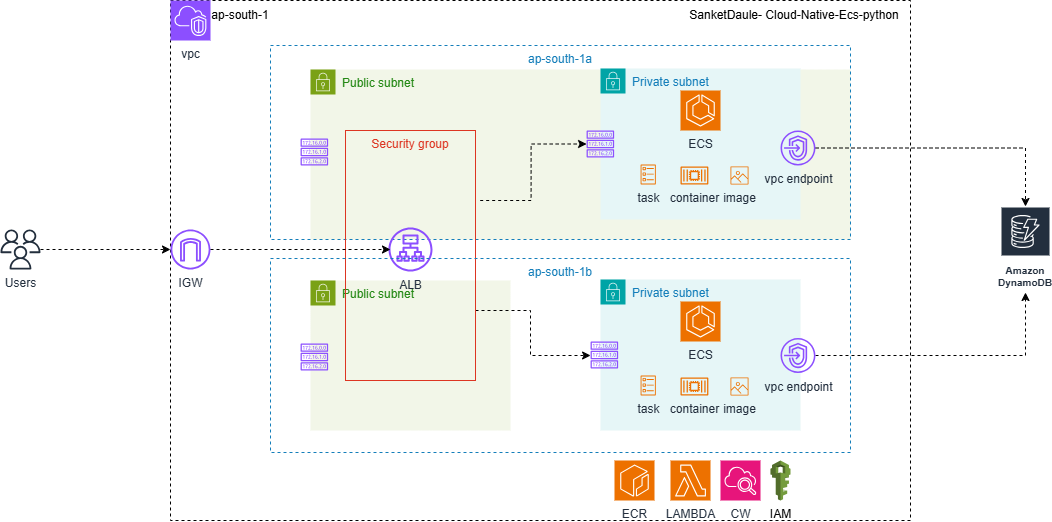

The diagram above was exported from draw.io. Its source (the exported page's mxGraphModel, read from the mxfile embedded in the PNG):
<mxGraphModel dx="1827" dy="597" grid="1" gridSize="10" guides="1" tooltips="1" connect="1" arrows="1" fold="1" page="1" pageScale="1" pageWidth="827" pageHeight="1169" math="0" shadow="0">
  <root>
    <mxCell id="0" />
    <mxCell id="1" parent="0" />
    <mxCell id="Z1u85XOhK5J-llQgKp3M-2" value="" style="rounded=0;whiteSpace=wrap;html=1;dashed=1;" vertex="1" parent="1">
      <mxGeometry x="-30" y="40" width="740" height="520" as="geometry" />
    </mxCell>
    <mxCell id="Z1u85XOhK5J-llQgKp3M-3" value="vpc" style="sketch=0;points=[[0,0,0],[0.25,0,0],[0.5,0,0],[0.75,0,0],[1,0,0],[0,1,0],[0.25,1,0],[0.5,1,0],[0.75,1,0],[1,1,0],[0,0.25,0],[0,0.5,0],[0,0.75,0],[1,0.25,0],[1,0.5,0],[1,0.75,0]];outlineConnect=0;fontColor=#232F3E;fillColor=#8C4FFF;strokeColor=#ffffff;dashed=0;verticalLabelPosition=bottom;verticalAlign=top;align=center;html=1;fontSize=12;fontStyle=0;aspect=fixed;shape=mxgraph.aws4.resourceIcon;resIcon=mxgraph.aws4.vpc;" vertex="1" parent="1">
      <mxGeometry x="-30" y="40" width="40" height="40" as="geometry" />
    </mxCell>
    <mxCell id="Z1u85XOhK5J-llQgKp3M-51" style="edgeStyle=orthogonalEdgeStyle;rounded=0;orthogonalLoop=1;jettySize=auto;html=1;dashed=1;" edge="1" parent="1" source="Z1u85XOhK5J-llQgKp3M-4" target="Z1u85XOhK5J-llQgKp3M-9">
      <mxGeometry relative="1" as="geometry" />
    </mxCell>
    <mxCell id="Z1u85XOhK5J-llQgKp3M-4" value="Users" style="sketch=0;outlineConnect=0;fontColor=#232F3E;gradientColor=none;fillColor=#232F3D;strokeColor=none;dashed=0;verticalLabelPosition=bottom;verticalAlign=top;align=center;html=1;fontSize=12;fontStyle=0;aspect=fixed;pointerEvents=1;shape=mxgraph.aws4.users;" vertex="1" parent="1">
      <mxGeometry x="-200" y="269" width="40" height="40" as="geometry" />
    </mxCell>
    <mxCell id="Z1u85XOhK5J-llQgKp3M-5" value="Public subnet" style="points=[[0,0],[0.25,0],[0.5,0],[0.75,0],[1,0],[1,0.25],[1,0.5],[1,0.75],[1,1],[0.75,1],[0.5,1],[0.25,1],[0,1],[0,0.75],[0,0.5],[0,0.25]];outlineConnect=0;gradientColor=none;html=1;whiteSpace=wrap;fontSize=12;fontStyle=0;container=1;pointerEvents=0;collapsible=0;recursiveResize=0;shape=mxgraph.aws4.group;grIcon=mxgraph.aws4.group_security_group;grStroke=0;strokeColor=#7AA116;fillColor=#F2F6E8;verticalAlign=top;align=left;spacingLeft=30;fontColor=#248814;dashed=0;" vertex="1" parent="1">
      <mxGeometry x="110" y="109" width="540" height="170" as="geometry" />
    </mxCell>
    <mxCell id="Z1u85XOhK5J-llQgKp3M-52" value="ap-south-1a" style="fillColor=none;strokeColor=#147EBA;dashed=1;verticalAlign=top;fontStyle=0;fontColor=#147EBA;whiteSpace=wrap;html=1;" vertex="1" parent="Z1u85XOhK5J-llQgKp3M-5">
      <mxGeometry x="-40" y="-24" width="580" height="194" as="geometry" />
    </mxCell>
    <mxCell id="Z1u85XOhK5J-llQgKp3M-6" value="Public subnet" style="points=[[0,0],[0.25,0],[0.5,0],[0.75,0],[1,0],[1,0.25],[1,0.5],[1,0.75],[1,1],[0.75,1],[0.5,1],[0.25,1],[0,1],[0,0.75],[0,0.5],[0,0.25]];outlineConnect=0;gradientColor=none;html=1;whiteSpace=wrap;fontSize=12;fontStyle=0;container=1;pointerEvents=0;collapsible=0;recursiveResize=0;shape=mxgraph.aws4.group;grIcon=mxgraph.aws4.group_security_group;grStroke=0;strokeColor=#7AA116;fillColor=#F2F6E8;verticalAlign=top;align=left;spacingLeft=30;fontColor=#248814;dashed=0;" vertex="1" parent="1">
      <mxGeometry x="110" y="320" width="200" height="150" as="geometry" />
    </mxCell>
    <mxCell id="Z1u85XOhK5J-llQgKp3M-42" value="" style="sketch=0;outlineConnect=0;fontColor=#232F3E;gradientColor=none;fillColor=#8C4FFF;strokeColor=none;dashed=0;verticalLabelPosition=bottom;verticalAlign=top;align=center;html=1;fontSize=12;fontStyle=0;aspect=fixed;pointerEvents=1;shape=mxgraph.aws4.route_table;" vertex="1" parent="Z1u85XOhK5J-llQgKp3M-6">
      <mxGeometry x="-10" y="63" width="27.71" height="27" as="geometry" />
    </mxCell>
    <mxCell id="Z1u85XOhK5J-llQgKp3M-7" value="Private subnet" style="points=[[0,0],[0.25,0],[0.5,0],[0.75,0],[1,0],[1,0.25],[1,0.5],[1,0.75],[1,1],[0.75,1],[0.5,1],[0.25,1],[0,1],[0,0.75],[0,0.5],[0,0.25]];outlineConnect=0;gradientColor=none;html=1;whiteSpace=wrap;fontSize=12;fontStyle=0;container=1;pointerEvents=0;collapsible=0;recursiveResize=0;shape=mxgraph.aws4.group;grIcon=mxgraph.aws4.group_security_group;grStroke=0;strokeColor=#00A4A6;fillColor=#E6F6F7;verticalAlign=top;align=left;spacingLeft=30;fontColor=#147EBA;dashed=0;" vertex="1" parent="1">
      <mxGeometry x="400" y="108" width="200" height="151" as="geometry" />
    </mxCell>
    <mxCell id="Z1u85XOhK5J-llQgKp3M-14" value="ECS" style="sketch=0;points=[[0,0,0],[0.25,0,0],[0.5,0,0],[0.75,0,0],[1,0,0],[0,1,0],[0.25,1,0],[0.5,1,0],[0.75,1,0],[1,1,0],[0,0.25,0],[0,0.5,0],[0,0.75,0],[1,0.25,0],[1,0.5,0],[1,0.75,0]];outlineConnect=0;fontColor=#232F3E;fillColor=#ED7100;strokeColor=#ffffff;dashed=0;verticalLabelPosition=bottom;verticalAlign=top;align=center;html=1;fontSize=12;fontStyle=0;aspect=fixed;shape=mxgraph.aws4.resourceIcon;resIcon=mxgraph.aws4.ecs;" vertex="1" parent="Z1u85XOhK5J-llQgKp3M-7">
      <mxGeometry x="80" y="22" width="40" height="40" as="geometry" />
    </mxCell>
    <mxCell id="Z1u85XOhK5J-llQgKp3M-16" value="container" style="sketch=0;outlineConnect=0;fontColor=#232F3E;gradientColor=none;fillColor=#ED7100;strokeColor=none;dashed=0;verticalLabelPosition=bottom;verticalAlign=top;align=center;html=1;fontSize=12;fontStyle=0;aspect=fixed;pointerEvents=1;shape=mxgraph.aws4.container_2;" vertex="1" parent="Z1u85XOhK5J-llQgKp3M-7">
      <mxGeometry x="80" y="98" width="27.87" height="18" as="geometry" />
    </mxCell>
    <mxCell id="Z1u85XOhK5J-llQgKp3M-20" value="image" style="sketch=0;outlineConnect=0;fontColor=#232F3E;gradientColor=none;fillColor=#ED7100;strokeColor=none;dashed=0;verticalLabelPosition=bottom;verticalAlign=top;align=center;html=1;fontSize=12;fontStyle=0;aspect=fixed;pointerEvents=1;shape=mxgraph.aws4.container_registry_image;" vertex="1" parent="Z1u85XOhK5J-llQgKp3M-7">
      <mxGeometry x="130" y="98" width="18" height="18" as="geometry" />
    </mxCell>
    <mxCell id="Z1u85XOhK5J-llQgKp3M-18" value="task" style="sketch=0;outlineConnect=0;fontColor=#232F3E;gradientColor=none;fillColor=#ED7100;strokeColor=none;dashed=0;verticalLabelPosition=bottom;verticalAlign=top;align=center;html=1;fontSize=12;fontStyle=0;aspect=fixed;pointerEvents=1;shape=mxgraph.aws4.ecs_task;" vertex="1" parent="Z1u85XOhK5J-llQgKp3M-7">
      <mxGeometry x="40" y="96" width="15.42" height="20" as="geometry" />
    </mxCell>
    <mxCell id="Z1u85XOhK5J-llQgKp3M-41" value="" style="sketch=0;outlineConnect=0;fontColor=#232F3E;gradientColor=none;fillColor=#8C4FFF;strokeColor=none;dashed=0;verticalLabelPosition=bottom;verticalAlign=top;align=center;html=1;fontSize=12;fontStyle=0;aspect=fixed;pointerEvents=1;shape=mxgraph.aws4.route_table;" vertex="1" parent="Z1u85XOhK5J-llQgKp3M-7">
      <mxGeometry x="-14" y="62" width="27.71" height="27" as="geometry" />
    </mxCell>
    <mxCell id="Z1u85XOhK5J-llQgKp3M-9" value="IGW" style="sketch=0;outlineConnect=0;fontColor=#232F3E;gradientColor=none;fillColor=#8C4FFF;strokeColor=none;dashed=0;verticalLabelPosition=bottom;verticalAlign=top;align=center;html=1;fontSize=12;fontStyle=0;aspect=fixed;pointerEvents=1;shape=mxgraph.aws4.internet_gateway;" vertex="1" parent="1">
      <mxGeometry x="-30" y="269" width="40" height="40" as="geometry" />
    </mxCell>
    <mxCell id="Z1u85XOhK5J-llQgKp3M-11" value="ALB" style="sketch=0;outlineConnect=0;fontColor=#232F3E;gradientColor=none;fillColor=#8C4FFF;strokeColor=none;dashed=0;verticalLabelPosition=bottom;verticalAlign=top;align=center;html=1;fontSize=12;fontStyle=0;aspect=fixed;pointerEvents=1;shape=mxgraph.aws4.application_load_balancer;" vertex="1" parent="1">
      <mxGeometry x="188" y="267" width="44" height="44" as="geometry" />
    </mxCell>
    <mxCell id="Z1u85XOhK5J-llQgKp3M-23" value="" style="sketch=0;outlineConnect=0;fontColor=#232F3E;gradientColor=none;fillColor=#ED7100;strokeColor=none;dashed=0;verticalLabelPosition=bottom;verticalAlign=top;align=center;html=1;fontSize=12;fontStyle=0;aspect=fixed;pointerEvents=1;shape=mxgraph.aws4.container_registry_image;" vertex="1" parent="1">
      <mxGeometry x="540" y="410" width="28" height="28" as="geometry" />
    </mxCell>
    <mxCell id="Z1u85XOhK5J-llQgKp3M-24" value="Private subnet" style="points=[[0,0],[0.25,0],[0.5,0],[0.75,0],[1,0],[1,0.25],[1,0.5],[1,0.75],[1,1],[0.75,1],[0.5,1],[0.25,1],[0,1],[0,0.75],[0,0.5],[0,0.25]];outlineConnect=0;gradientColor=none;html=1;whiteSpace=wrap;fontSize=12;fontStyle=0;container=1;pointerEvents=0;collapsible=0;recursiveResize=0;shape=mxgraph.aws4.group;grIcon=mxgraph.aws4.group_security_group;grStroke=0;strokeColor=#00A4A6;fillColor=#E6F6F7;verticalAlign=top;align=left;spacingLeft=30;fontColor=#147EBA;dashed=0;" vertex="1" parent="1">
      <mxGeometry x="400" y="319" width="200" height="151" as="geometry" />
    </mxCell>
    <mxCell id="Z1u85XOhK5J-llQgKp3M-25" value="ECS" style="sketch=0;points=[[0,0,0],[0.25,0,0],[0.5,0,0],[0.75,0,0],[1,0,0],[0,1,0],[0.25,1,0],[0.5,1,0],[0.75,1,0],[1,1,0],[0,0.25,0],[0,0.5,0],[0,0.75,0],[1,0.25,0],[1,0.5,0],[1,0.75,0]];outlineConnect=0;fontColor=#232F3E;fillColor=#ED7100;strokeColor=#ffffff;dashed=0;verticalLabelPosition=bottom;verticalAlign=top;align=center;html=1;fontSize=12;fontStyle=0;aspect=fixed;shape=mxgraph.aws4.resourceIcon;resIcon=mxgraph.aws4.ecs;" vertex="1" parent="Z1u85XOhK5J-llQgKp3M-24">
      <mxGeometry x="80" y="22" width="40" height="40" as="geometry" />
    </mxCell>
    <mxCell id="Z1u85XOhK5J-llQgKp3M-26" value="container" style="sketch=0;outlineConnect=0;fontColor=#232F3E;gradientColor=none;fillColor=#ED7100;strokeColor=none;dashed=0;verticalLabelPosition=bottom;verticalAlign=top;align=center;html=1;fontSize=12;fontStyle=0;aspect=fixed;pointerEvents=1;shape=mxgraph.aws4.container_2;" vertex="1" parent="Z1u85XOhK5J-llQgKp3M-24">
      <mxGeometry x="80" y="98" width="27.87" height="18" as="geometry" />
    </mxCell>
    <mxCell id="Z1u85XOhK5J-llQgKp3M-27" value="image" style="sketch=0;outlineConnect=0;fontColor=#232F3E;gradientColor=none;fillColor=#ED7100;strokeColor=none;dashed=0;verticalLabelPosition=bottom;verticalAlign=top;align=center;html=1;fontSize=12;fontStyle=0;aspect=fixed;pointerEvents=1;shape=mxgraph.aws4.container_registry_image;" vertex="1" parent="Z1u85XOhK5J-llQgKp3M-24">
      <mxGeometry x="130" y="98" width="18" height="18" as="geometry" />
    </mxCell>
    <mxCell id="Z1u85XOhK5J-llQgKp3M-28" value="task" style="sketch=0;outlineConnect=0;fontColor=#232F3E;gradientColor=none;fillColor=#ED7100;strokeColor=none;dashed=0;verticalLabelPosition=bottom;verticalAlign=top;align=center;html=1;fontSize=12;fontStyle=0;aspect=fixed;pointerEvents=1;shape=mxgraph.aws4.ecs_task;" vertex="1" parent="Z1u85XOhK5J-llQgKp3M-24">
      <mxGeometry x="40" y="96" width="15.42" height="20" as="geometry" />
    </mxCell>
    <mxCell id="Z1u85XOhK5J-llQgKp3M-43" value="" style="sketch=0;outlineConnect=0;fontColor=#232F3E;gradientColor=none;fillColor=#8C4FFF;strokeColor=none;dashed=0;verticalLabelPosition=bottom;verticalAlign=top;align=center;html=1;fontSize=12;fontStyle=0;aspect=fixed;pointerEvents=1;shape=mxgraph.aws4.route_table;" vertex="1" parent="Z1u85XOhK5J-llQgKp3M-24">
      <mxGeometry x="-10" y="62" width="27.71" height="27" as="geometry" />
    </mxCell>
    <mxCell id="Z1u85XOhK5J-llQgKp3M-29" value="Amazon DynamoDB" style="sketch=0;outlineConnect=0;fontColor=#232F3E;gradientColor=none;strokeColor=#ffffff;fillColor=#232F3E;dashed=0;verticalLabelPosition=middle;verticalAlign=bottom;align=center;html=1;whiteSpace=wrap;fontSize=10;fontStyle=1;spacing=3;shape=mxgraph.aws4.productIcon;prIcon=mxgraph.aws4.dynamodb;" vertex="1" parent="1">
      <mxGeometry x="800" y="246" width="50" height="86" as="geometry" />
    </mxCell>
    <mxCell id="Z1u85XOhK5J-llQgKp3M-47" style="edgeStyle=orthogonalEdgeStyle;rounded=0;orthogonalLoop=1;jettySize=auto;html=1;dashed=1;" edge="1" parent="1" source="Z1u85XOhK5J-llQgKp3M-30" target="Z1u85XOhK5J-llQgKp3M-29">
      <mxGeometry relative="1" as="geometry" />
    </mxCell>
    <mxCell id="Z1u85XOhK5J-llQgKp3M-30" value="vpc endpoint" style="sketch=0;outlineConnect=0;fontColor=#232F3E;gradientColor=none;fillColor=#8C4FFF;strokeColor=none;dashed=0;verticalLabelPosition=bottom;verticalAlign=top;align=center;html=1;fontSize=12;fontStyle=0;aspect=fixed;pointerEvents=1;shape=mxgraph.aws4.endpoints;" vertex="1" parent="1">
      <mxGeometry x="580" y="170" width="35" height="35" as="geometry" />
    </mxCell>
    <mxCell id="Z1u85XOhK5J-llQgKp3M-48" style="edgeStyle=orthogonalEdgeStyle;rounded=0;orthogonalLoop=1;jettySize=auto;html=1;dashed=1;" edge="1" parent="1" source="Z1u85XOhK5J-llQgKp3M-31" target="Z1u85XOhK5J-llQgKp3M-29">
      <mxGeometry relative="1" as="geometry" />
    </mxCell>
    <mxCell id="Z1u85XOhK5J-llQgKp3M-31" value="vpc endpoint" style="sketch=0;outlineConnect=0;fontColor=#232F3E;gradientColor=none;fillColor=#8C4FFF;strokeColor=none;dashed=0;verticalLabelPosition=bottom;verticalAlign=top;align=center;html=1;fontSize=12;fontStyle=0;aspect=fixed;pointerEvents=1;shape=mxgraph.aws4.endpoints;" vertex="1" parent="1">
      <mxGeometry x="580" y="377.5" width="35" height="35" as="geometry" />
    </mxCell>
    <mxCell id="Z1u85XOhK5J-llQgKp3M-35" value="ECR" style="sketch=0;points=[[0,0,0],[0.25,0,0],[0.5,0,0],[0.75,0,0],[1,0,0],[0,1,0],[0.25,1,0],[0.5,1,0],[0.75,1,0],[1,1,0],[0,0.25,0],[0,0.5,0],[0,0.75,0],[1,0.25,0],[1,0.5,0],[1,0.75,0]];outlineConnect=0;fontColor=#232F3E;fillColor=#ED7100;strokeColor=#ffffff;dashed=0;verticalLabelPosition=bottom;verticalAlign=top;align=center;html=1;fontSize=12;fontStyle=0;aspect=fixed;shape=mxgraph.aws4.resourceIcon;resIcon=mxgraph.aws4.ecr;" vertex="1" parent="1">
      <mxGeometry x="414" y="500" width="40" height="40" as="geometry" />
    </mxCell>
    <mxCell id="Z1u85XOhK5J-llQgKp3M-37" value="LAMBDA" style="sketch=0;points=[[0,0,0],[0.25,0,0],[0.5,0,0],[0.75,0,0],[1,0,0],[0,1,0],[0.25,1,0],[0.5,1,0],[0.75,1,0],[1,1,0],[0,0.25,0],[0,0.5,0],[0,0.75,0],[1,0.25,0],[1,0.5,0],[1,0.75,0]];outlineConnect=0;fontColor=#232F3E;fillColor=#ED7100;strokeColor=#ffffff;dashed=0;verticalLabelPosition=bottom;verticalAlign=top;align=center;html=1;fontSize=12;fontStyle=0;aspect=fixed;shape=mxgraph.aws4.resourceIcon;resIcon=mxgraph.aws4.lambda;" vertex="1" parent="1">
      <mxGeometry x="470" y="500" width="40" height="40" as="geometry" />
    </mxCell>
    <mxCell id="Z1u85XOhK5J-llQgKp3M-38" value="IAM" style="outlineConnect=0;dashed=0;verticalLabelPosition=bottom;verticalAlign=top;align=center;html=1;shape=mxgraph.aws3.iam;fillColor=#759C3E;gradientColor=none;" vertex="1" parent="1">
      <mxGeometry x="570" y="500" width="20" height="40" as="geometry" />
    </mxCell>
    <mxCell id="Z1u85XOhK5J-llQgKp3M-39" value="CW" style="sketch=0;points=[[0,0,0],[0.25,0,0],[0.5,0,0],[0.75,0,0],[1,0,0],[0,1,0],[0.25,1,0],[0.5,1,0],[0.75,1,0],[1,1,0],[0,0.25,0],[0,0.5,0],[0,0.75,0],[1,0.25,0],[1,0.5,0],[1,0.75,0]];points=[[0,0,0],[0.25,0,0],[0.5,0,0],[0.75,0,0],[1,0,0],[0,1,0],[0.25,1,0],[0.5,1,0],[0.75,1,0],[1,1,0],[0,0.25,0],[0,0.5,0],[0,0.75,0],[1,0.25,0],[1,0.5,0],[1,0.75,0]];outlineConnect=0;fontColor=#232F3E;fillColor=#E7157B;strokeColor=#ffffff;dashed=0;verticalLabelPosition=bottom;verticalAlign=top;align=center;html=1;fontSize=12;fontStyle=0;aspect=fixed;shape=mxgraph.aws4.resourceIcon;resIcon=mxgraph.aws4.cloudwatch_2;" vertex="1" parent="1">
      <mxGeometry x="520" y="500" width="40" height="40" as="geometry" />
    </mxCell>
    <mxCell id="Z1u85XOhK5J-llQgKp3M-40" value="" style="sketch=0;outlineConnect=0;fontColor=#232F3E;gradientColor=none;fillColor=#8C4FFF;strokeColor=none;dashed=0;verticalLabelPosition=bottom;verticalAlign=top;align=center;html=1;fontSize=12;fontStyle=0;aspect=fixed;pointerEvents=1;shape=mxgraph.aws4.route_table;" vertex="1" parent="1">
      <mxGeometry x="100" y="178" width="27.71" height="27" as="geometry" />
    </mxCell>
    <mxCell id="Z1u85XOhK5J-llQgKp3M-49" style="edgeStyle=orthogonalEdgeStyle;rounded=0;orthogonalLoop=1;jettySize=auto;html=1;dashed=1;exitX=1.036;exitY=0.28;exitDx=0;exitDy=0;exitPerimeter=0;" edge="1" parent="1" source="Z1u85XOhK5J-llQgKp3M-45" target="Z1u85XOhK5J-llQgKp3M-41">
      <mxGeometry relative="1" as="geometry" />
    </mxCell>
    <mxCell id="Z1u85XOhK5J-llQgKp3M-50" style="edgeStyle=orthogonalEdgeStyle;rounded=0;orthogonalLoop=1;jettySize=auto;html=1;dashed=1;" edge="1" parent="1" source="Z1u85XOhK5J-llQgKp3M-45" target="Z1u85XOhK5J-llQgKp3M-43">
      <mxGeometry relative="1" as="geometry">
        <Array as="points">
          <mxPoint x="330" y="350" />
          <mxPoint x="330" y="395" />
        </Array>
      </mxGeometry>
    </mxCell>
    <mxCell id="Z1u85XOhK5J-llQgKp3M-45" value="Security group" style="fillColor=none;strokeColor=#DD3522;verticalAlign=top;fontStyle=0;fontColor=#DD3522;whiteSpace=wrap;html=1;" vertex="1" parent="1">
      <mxGeometry x="145" y="170" width="130" height="250" as="geometry" />
    </mxCell>
    <mxCell id="Z1u85XOhK5J-llQgKp3M-46" style="edgeStyle=orthogonalEdgeStyle;rounded=0;orthogonalLoop=1;jettySize=auto;html=1;entryX=0.346;entryY=0.476;entryDx=0;entryDy=0;entryPerimeter=0;dashed=1;" edge="1" parent="1" source="Z1u85XOhK5J-llQgKp3M-9" target="Z1u85XOhK5J-llQgKp3M-45">
      <mxGeometry relative="1" as="geometry" />
    </mxCell>
    <mxCell id="Z1u85XOhK5J-llQgKp3M-53" value="ap-south-1b" style="fillColor=none;strokeColor=#147EBA;dashed=1;verticalAlign=top;fontStyle=0;fontColor=#147EBA;whiteSpace=wrap;html=1;" vertex="1" parent="1">
      <mxGeometry x="70" y="298" width="580" height="194" as="geometry" />
    </mxCell>
    <mxCell id="Z1u85XOhK5J-llQgKp3M-54" value="SanketDaule- Cloud-Native-Ecs-python" style="text;html=1;whiteSpace=wrap;strokeColor=none;fillColor=none;align=center;verticalAlign=middle;rounded=0;" vertex="1" parent="1">
      <mxGeometry x="454" y="40" width="280" height="30" as="geometry" />
    </mxCell>
    <mxCell id="Z1u85XOhK5J-llQgKp3M-55" value="ap-south-1" style="text;html=1;whiteSpace=wrap;strokeColor=none;fillColor=none;align=center;verticalAlign=middle;rounded=0;" vertex="1" parent="1">
      <mxGeometry x="10" y="40" width="60" height="30" as="geometry" />
    </mxCell>
  </root>
</mxGraphModel>